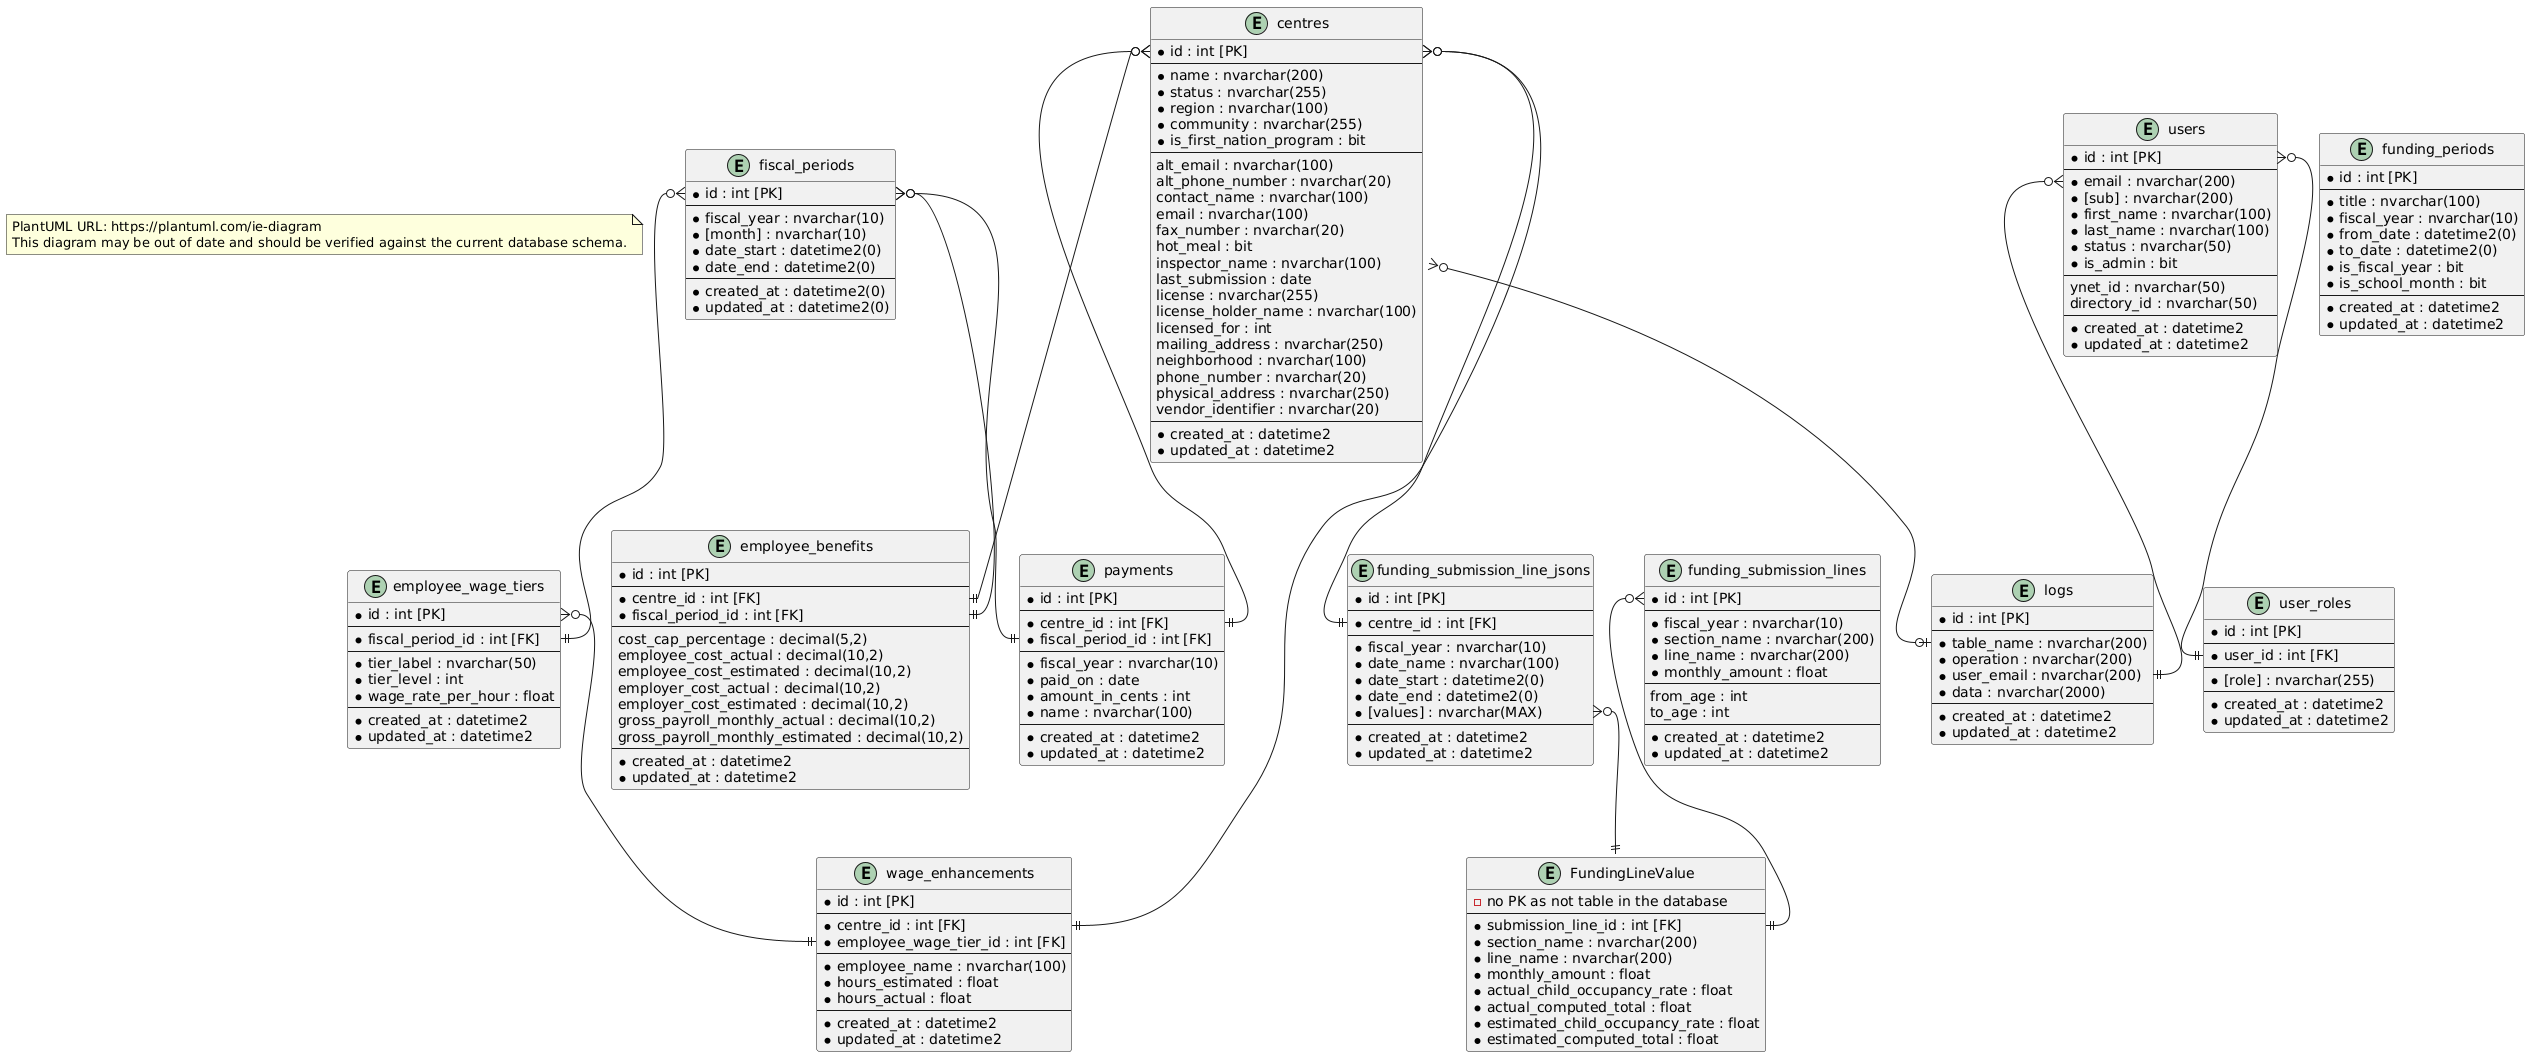

The diagram above was rendered by PlantUML. Its source (embedded in the PNG):
@startuml Entity Relationship Diagrams
top to bottom direction

note as Disclaimer
PlantUML URL: https://plantuml.com/ie-diagram
This diagram may be out of date and should be verified against the current database schema.
end note

entity "centres" {
  * id : int [PK]
  --
  * name : nvarchar(200)
  * status : nvarchar(255)
  * region : nvarchar(100)
  * community : nvarchar(255)
  * is_first_nation_program : bit
  --
  alt_email : nvarchar(100)
  alt_phone_number : nvarchar(20)
  contact_name : nvarchar(100)
  email : nvarchar(100)
  fax_number : nvarchar(20)
  hot_meal : bit
  inspector_name : nvarchar(100)
  last_submission : date
  license : nvarchar(255)
  license_holder_name : nvarchar(100)
  licensed_for : int
  mailing_address : nvarchar(250)
  neighborhood : nvarchar(100)
  phone_number : nvarchar(20)
  physical_address : nvarchar(250)
  vendor_identifier : nvarchar(20)
  --
  * created_at : datetime2
  * updated_at : datetime2
}

entity "employee_benefits" {
  * id : int [PK]
  --
  * centre_id : int [FK]
  * fiscal_period_id : int [FK]
  --
  cost_cap_percentage : decimal(5,2)
  employee_cost_actual : decimal(10,2)
  employee_cost_estimated : decimal(10,2)
  employer_cost_actual : decimal(10,2)
  employer_cost_estimated : decimal(10,2)
  gross_payroll_monthly_actual : decimal(10,2)
  gross_payroll_monthly_estimated : decimal(10,2)
  --
  * created_at : datetime2
  * updated_at : datetime2
}

entity "employee_wage_tiers" {
  * id : int [PK]
  --
  * fiscal_period_id : int [FK]
  --
  * tier_label : nvarchar(50)
  * tier_level : int
  * wage_rate_per_hour : float
  --
  * created_at : datetime2
  * updated_at : datetime2
}

entity "fiscal_periods" {
  * id : int [PK]
  --
  * fiscal_year : nvarchar(10)
  * [month] : nvarchar(10)
  * date_start : datetime2(0)
  * date_end : datetime2(0)
  --
  * created_at : datetime2(0)
  * updated_at : datetime2(0)
}

entity "funding_periods" {
  * id : int [PK]
  --
  * title : nvarchar(100)
  * fiscal_year : nvarchar(10)
  * from_date : datetime2(0)
  * to_date : datetime2(0)
  * is_fiscal_year : bit
  * is_school_month : bit
  --
  * created_at : datetime2
  * updated_at : datetime2
}

entity "funding_submission_line_jsons" {
  * id : int [PK]
  --
  * centre_id : int [FK]
  --
  * fiscal_year : nvarchar(10)
  * date_name : nvarchar(100)
  * date_start : datetime2(0)
  * date_end : datetime2(0)
  * [values] : nvarchar(MAX)
  --
  * created_at : datetime2
  * updated_at : datetime2
}

' This is stored as json in the funding_submission_line_jsons::values column
entity "FundingLineValue" {
  - no PK as not table in the database
  --
  * submission_line_id : int [FK]
  * section_name : nvarchar(200)
  * line_name : nvarchar(200)
  * monthly_amount : float
  * actual_child_occupancy_rate : float
  * actual_computed_total : float
  * estimated_child_occupancy_rate : float
  * estimated_computed_total : float
}

entity "funding_submission_lines" {
  * id : int [PK]
  --
  * fiscal_year : nvarchar(10)
  * section_name : nvarchar(200)
  * line_name : nvarchar(200)
  * monthly_amount : float
  --
  from_age : int
  to_age : int
  --
  * created_at : datetime2
  * updated_at : datetime2
}

' This table is a sort of polymorphic table to store changes relating to some arbitrary table.
entity "logs" {
  * id : int [PK]
  --
  * table_name : nvarchar(200)
  * operation : nvarchar(200)
  * user_email : nvarchar(200)
  * data : nvarchar(2000)
  --
  * created_at : datetime2
  * updated_at : datetime2
}

entity "payments" {
  * id : int [PK]
  --
  * centre_id : int [FK]
  * fiscal_period_id : int [FK]
  --
  * fiscal_year : nvarchar(10)
  * paid_on : date
  * amount_in_cents : int
  * name : nvarchar(100)
  --
  * created_at : datetime2
  * updated_at : datetime2
}

entity "user_roles" {
  * id : int [PK]
  --
  * user_id : int [FK]
  --
  * [role] : nvarchar(255)
  --
  * created_at : datetime2
  * updated_at : datetime2
}

entity "users" {
  * id : int [PK]
  --
  * email : nvarchar(200)
  * [sub] : nvarchar(200)
  * first_name : nvarchar(100)
  * last_name : nvarchar(100)
  * status : nvarchar(50)
  * is_admin : bit
  --
  ynet_id : nvarchar(50)
  directory_id : nvarchar(50)
  --
  * created_at : datetime2
  * updated_at : datetime2
}

entity "wage_enhancements" {
  * id : int [PK]
  --
  * centre_id : int [FK]
  * employee_wage_tier_id : int [FK]
  --
  * employee_name : nvarchar(100)
  * hours_estimated : float
  * hours_actual : float
  --
  * created_at : datetime2
  * updated_at : datetime2
}

' Relationships
centres::id }o--|| employee_benefits::centre_id
centres::id }o--|| funding_submission_line_jsons::centre_id
centres::id }o--|| payments::centre_id
centres::id }o--|| wage_enhancements::centre_id
centres }o--o| logs::table_name
employee_wage_tiers::id }o--|| wage_enhancements::employee_wage_tier_id
fiscal_periods::id }o--|| employee_benefits::fiscal_period_id
fiscal_periods::id }o--|| employee_wage_tiers::fiscal_period_id
fiscal_periods::id }o--|| payments::fiscal_period_id
funding_submission_line_jsons::values }o--|| FundingLineValue
funding_submission_lines::id }o--|| FundingLineValue::submission_line_id
users::id }o--|| user_roles::user_id
users::email }o--|| logs::user_email
@enduml